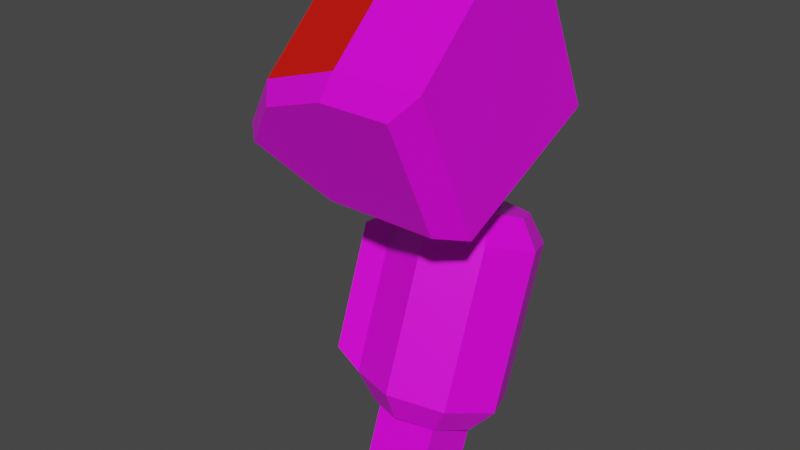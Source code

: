 # Source: mech_armr01.blend  (saved by Blender 3.3.6; exported with 4.5.12 LTS)
import bpy
from mathutils import Matrix  # noqa: F401  (used for matrix-valued properties, if any)

bpy.ops.wm.read_factory_settings(use_empty=True)
scene = bpy.context.scene
scene.name = 'Scene'

# ---- collections
col_armr01 = bpy.data.collections.new('armr01'); scene.collection.children.link(col_armr01)

# ---- images (referenced by path relative to the original .blend; pixels are not part of the script)
import os
ASSET_DIR = os.environ.get("B2B_ASSET_DIR", "")  # directory of the original .blend (textures are referenced by path, not embedded)
HERE = os.path.dirname(os.path.abspath(__file__))  # packed textures are extracted next to this script under _unpacked/

def load_image(name, relpath, width, height, colorspace="sRGB"):
    """Load a texture the original file referenced (path relative to the .blend, or extracted next to this script)."""
    p = next((c for c in (os.path.join(HERE, relpath), os.path.join(ASSET_DIR, relpath)) if relpath and os.path.exists(c)), "")
    if p:
        img = bpy.data.images.load(p, check_existing=True)
        img.name = name
    else:  # same state as the original file: an image datablock whose file is absent (Cycles renders it pink)
        img = bpy.data.images.new(name, width, height)
        img.source = "FILE"
        img.filepath = "//" + (relpath or name)
    img.colorspace_settings.name = colorspace
    return img
img_tex_armr01_png = load_image('tex_armr01.png', 'tex_armr01.png', 1024, 1024, 'sRGB')

# ---- materials (node trees are filled in below, after node groups)
mat_mat_armr = bpy.data.materials.new('mat_armr')
mat_mat_armr.alpha_threshold = 0.0
mat_mat_armr.use_backface_culling = True
mat_mat_armr.use_transparent_shadow = False
mat_mat_armr.line_color = (0.0, 0.0, 0.0, 1.0)
mat_mat_team = bpy.data.materials.new('mat_team')
mat_mat_team.use_backface_culling = True
mat_mat_team.use_transparent_shadow = False

# ---- material node trees
mat_mat_armr.use_nodes = True; mat_mat_armr.node_tree.nodes.clear()
_N = mat_mat_armr.node_tree.nodes; _L = mat_mat_armr.node_tree.links
n0 = _N.new('ShaderNodeOutputMaterial'); n0.name = 'Material Output'; n0.location = (300, 300)
n1 = _N.new('ShaderNodeBsdfPrincipled'); n1.name = 'Principled BSDF'; n1.location = (10, 300)
n1.distribution = 'GGX'
n1.subsurface_method = 'BURLEY'
n1.inputs[2].default_value = 0.4
n1.inputs[3].default_value = 1.45
n1.inputs[27].default_value = (0.0, 0.0, 0.0, 1.0)
n1.inputs[28].default_value = 1.0
n2 = _N.new('ShaderNodeTexImage'); n2.name = 'Image Texture.001'; n2.location = (-254, 300)
n2.image = img_tex_armr01_png
n2.interpolation = 'Closest'
_L.new(n1.outputs[0], n0.inputs[0])
_L.new(n2.outputs[0], n1.inputs[0])
n0.is_active_output = True
mat_mat_team.use_nodes = True; mat_mat_team.node_tree.nodes.clear()
_N = mat_mat_team.node_tree.nodes; _L = mat_mat_team.node_tree.links
n0 = _N.new('ShaderNodeBsdfPrincipled'); n0.name = 'Principled BSDF'; n0.location = (10, 300)
n0.distribution = 'GGX'
n0.subsurface_method = 'BURLEY'
n0.inputs[0].default_value = (0.8, 0.004458, 0.0, 1.0)
n0.inputs[3].default_value = 1.45
n0.inputs[27].default_value = (0.0, 0.0, 0.0, 1.0)
n0.inputs[28].default_value = 1.0
n1 = _N.new('ShaderNodeOutputMaterial'); n1.name = 'Material Output'; n1.location = (300, 300)
_L.new(n0.outputs[0], n1.inputs[0])
n1.is_active_output = True

# ---- world
world_world = bpy.data.worlds.new('World'); scene.world = world_world
world_world.use_nodes = True; world_world.node_tree.nodes.clear()
_N = world_world.node_tree.nodes; _L = world_world.node_tree.links
n0 = _N.new('ShaderNodeOutputWorld'); n0.name = 'World Output'; n0.location = (300, 300)
n1 = _N.new('ShaderNodeBackground'); n1.name = 'Background'; n1.location = (10, 300)
n1.inputs[0].default_value = (0.05088, 0.05088, 0.05088, 1.0)
_L.new(n1.outputs[0], n0.inputs[0])
n0.is_active_output = True
world_world.color = (0.05088, 0.05088, 0.05088)
world_world.use_sun_shadow = False
world_world.sun_shadow_jitter_overblur = 0.0

# ---- meshes
me_arm = bpy.data.meshes.new('arm')
me_arm.from_pydata([(-0.1101, 0.03753, -0.7764), (-0.1101, -0.07735, -0.7345), (-0.2324, 0.03753, -0.7764), (-0.2324, -0.07735, -0.7345), (-0.09845, 0.001707, -0.1489), (-0.09845, 0.1336, -0.08737), (-0.244, 0.001707, -0.1489), (-0.244, 0.1336, -0.08737), (-0.1348, 0.08389, -0.239), (-0.1348, 0.1498, -0.2083), (-0.2076, 0.08389, -0.239), (-0.2076, 0.1498, -0.2083), (-0.2076, 0.1868, -0.2874), (-0.2076, 0.1208, -0.3182), (-0.1348, 0.1868, -0.2874), (-0.1348, 0.1208, -0.3182), (-0.09845, -0.08987, 0.04752), (-0.09845, 0.04203, 0.109), (-0.244, -0.08987, 0.04752), (-0.244, 0.04203, 0.109), (-0.1101, 0.07735, -0.667), (-0.1101, -0.03753, -0.6251), (-0.2324, 0.07735, -0.667), (-0.2324, -0.03753, -0.6251), (-0.01261, -0.07614, -0.201), (-0.01261, -0.2029, 0.07087), (-0.01261, 0.2139, -0.06579), (-0.01261, 0.08709, 0.2061), (-0.2726, -0.07614, -0.201), (-0.1726, -0.2029, 0.07087), (-0.2726, 0.2139, -0.06579), (-0.1726, 0.08709, 0.2061), (-0.3388, 0.1139, 0.1487), (-0.4388, 0.1674, 0.03391), (-0.3388, -0.1762, 0.01347), (-0.4388, -0.1226, -0.1013), (-0.01261, 0.06886, -0.1334), (-0.01261, -0.07977, 0.1853), (-0.2726, 0.06887, -0.1334), (-0.1726, -0.07977, 0.1853), (-0.4617, 0.02238, -0.03371), (-0.3388, -0.053, 0.1279), (-0.05169, -0.1257, -0.1893), (-0.05169, -0.2272, 0.02818), (-0.2597, -0.1257, -0.1893), (-0.1797, -0.2272, 0.02818), (-0.3126, -0.2057, -0.01774), (-0.3926, -0.1629, -0.1096), (-0.05169, 0.2368, -0.02028), (-0.05169, 0.1354, 0.1972), (-0.2597, 0.2368, -0.02028), (-0.1797, 0.1354, 0.1972), (-0.3126, 0.1568, 0.1513), (-0.3926, 0.1996, 0.05947), (-0.1726, 0.2729, -0.3656), (-0.1726, 0.2524, -0.3049), (-0.2433, 0.2249, -0.2949), (-0.2726, 0.1584, -0.2707), (-0.2433, 0.09196, -0.2465), (-0.1726, 0.009746, -0.2698), (-0.1726, 0.06444, -0.2365), (-0.07361, 0.04828, -0.2839), (-0.1019, 0.09196, -0.2465), (-0.03261, 0.1413, -0.3177), (-0.07261, 0.1584, -0.2707), (-0.07361, 0.2343, -0.3516), (-0.1019, 0.2249, -0.2949), (-0.1726, 0.1703, -0.6475), (-0.2716, -0.05433, -0.5658), (-0.1726, -0.09286, -0.5517), (-0.07361, -0.05433, -0.5658), (-0.03261, 0.0387, -0.5996), (-0.07361, 0.1317, -0.6335), (-0.1726, 0.1137, -0.6801), (-0.2419, 0.08671, -0.6703), (-0.2706, 0.0216, -0.6466), (-0.2419, -0.04352, -0.6229), (-0.1726, -0.07049, -0.6131), (-0.1033, -0.04352, -0.6229), (-0.07461, 0.0216, -0.6466), (-0.1033, 0.08671, -0.6703), (-0.2716, 0.2343, -0.3516), (-0.3126, 0.1413, -0.3177), (-0.2716, 0.04828, -0.2839), (-0.3126, 0.0387, -0.5996), (-0.2716, 0.1317, -0.6335), (-0.3219, 0.2327, -0.3829), (-0.3547, 0.1583, -0.3558), (-0.3547, 0.1038, -0.336), (-0.3219, 0.02934, -0.3089), (-0.3219, 0.1507, -0.6085), (-0.3547, 0.07624, -0.5814), (-0.3547, 0.02168, -0.5615), (-0.3219, -0.05274, -0.5344)], [], [(1, 3, 2, 0), (23, 3, 1, 21), (22, 2, 3, 23), (20, 0, 2, 22), (21, 1, 0, 20), (4, 16, 18, 6), (7, 11, 10, 6), (7, 6, 18, 19), (7, 19, 17, 5), (4, 8, 9, 5), (6, 10, 8, 4), (5, 9, 11, 7), (9, 14, 12, 11), (10, 13, 15, 8), (11, 12, 13, 10), (8, 15, 14, 9), (36, 26, 27, 37), (31, 51, 52, 32), (41, 34, 29, 39), (25, 43, 42, 24), (36, 24, 28, 38), (39, 29, 25, 37), (38, 28, 35, 40), (40, 35, 34, 41), (33, 40, 41, 32), (30, 38, 40, 33), (31, 39, 37, 27), (26, 36, 38, 30), (32, 41, 39, 31), (24, 36, 37, 25), (44, 42, 43, 45, 46, 47), (24, 42, 44, 28), (35, 47, 46, 34), (29, 45, 43, 25), (28, 44, 47, 35), (34, 46, 45, 29), (48, 50, 53, 52, 51, 49), (33, 53, 50, 30), (30, 50, 48, 26), (32, 52, 53, 33), (27, 49, 51, 31), (26, 48, 49, 27), (54, 81, 56, 55), (81, 82, 57, 56), (82, 83, 58, 57), (83, 59, 60, 58), (59, 61, 62, 60), (61, 63, 64, 62), (56, 57, 58, 60, 62, 64, 66, 55), (63, 65, 66, 64), (65, 54, 55, 66), (61, 70, 71, 63), (68, 76, 77, 69), (83, 68, 69, 59), (63, 71, 72, 65), (59, 69, 70, 61), (65, 72, 67, 54), (54, 67, 85, 81), (73, 80, 79, 78, 77, 76, 75, 74), (85, 74, 75, 84), (71, 79, 80, 72), (69, 77, 78, 70), (84, 75, 76, 68), (67, 73, 74, 85), (72, 80, 73, 67), (70, 78, 79, 71), (86, 90, 91, 87), (88, 92, 93, 89), (84, 92, 88, 82), (83, 89, 93, 68), (84, 91, 90, 85), (81, 86, 87, 82), (82, 87, 91, 84), (68, 93, 92, 84), (82, 88, 89, 83), (85, 90, 86, 81), (5, 17, 16, 4)])
me_arm.polygons.foreach_set('material_index', [0, 0, 0, 0, 0, 0, 0, 0, 0, 0, 0, 0, 0, 0, 0, 0, 0, 0, 1, 0, 0, 0, 0, 1, 1, 0, 0, 0, 1, 0, 0, 0, 0, 0, 0, 0, 0, 0, 0, 0, 0, 0, 0, 0, 0, 0, 0, 0, 0, 0, 0, 0, 0, 0, 0, 0, 0, 0, 0, 0, 0, 0, 0, 0, 0, 0, 0, 0, 0, 0, 0, 0, 0, 0, 0, 0, 0])
_uv = me_arm.uv_layers.new(name='UVMap')
_uv.uv.foreach_set('vector', [0.7691, 0.2444, 0.7691, 0.3219, 0.6915, 0.3219, 0.6915, 0.2444, 0.6176, 0.08922, 0.6915, 0.08922, 0.6915, 0.1668, 0.6176, 0.1668, 0.6176, 0.01166, 0.6915, 0.01166, 0.6915, 0.08922, 0.6176, 0.08922, 0.6176, 0.2444, 0.6915, 0.2444, 0.6915, 0.3219, 0.6176, 0.3219, 0.6176, 0.1668, 0.6915, 0.1668, 0.6915, 0.2444, 0.6176, 0.2444, 0.4619, 0.7199, 0.3244, 0.7199, 0.3244, 0.6275, 0.4619, 0.6275, 0.4619, 0.5352, 0.5393, 0.5583, 0.5393, 0.6045, 0.4619, 0.6275, 0.4619, 0.5352, 0.4619, 0.6275, 0.3244, 0.6275, 0.3244, 0.5352, 0.4619, 0.5352, 0.3244, 0.5352, 0.3244, 0.4429, 0.4619, 0.4429, 0.4619, 0.7199, 0.5393, 0.743, 0.5393, 0.7891, 0.4619, 0.8122, 0.4619, 0.6275, 0.5393, 0.6506, 0.5393, 0.6968, 0.4619, 0.7199, 0.4619, 0.4429, 0.5393, 0.4659, 0.5393, 0.5121, 0.4619, 0.5352, 0.5393, 0.4659, 0.5947, 0.4659, 0.5947, 0.5121, 0.5393, 0.5121, 0.5393, 0.6506, 0.5947, 0.6506, 0.5947, 0.6968, 0.5393, 0.6968, 0.5393, 0.5583, 0.5947, 0.5583, 0.5947, 0.6045, 0.5393, 0.6045, 0.5393, 0.743, 0.5947, 0.743, 0.5947, 0.7891, 0.5393, 0.7891, 0.1564, 0.8401, 0.0487, 0.837, 0.05451, 0.6349, 0.1599, 0.6224, 0.05157, 0.5265, 0.02046, 0.5146, 0.02242, 0.4191, 0.05402, 0.4071, 0.157, 0.4272, 0.2607, 0.4045, 0.2667, 0.5262, 0.1568, 0.5311, 0.2616, 0.6377, 0.2993, 0.6563, 0.3011, 0.8173, 0.2638, 0.8389, 0.1513, 0.01303, 0.2513, 0.01166, 0.2532, 0.1743, 0.1539, 0.1745, 0.1568, 0.5311, 0.2667, 0.5262, 0.2616, 0.6377, 0.1599, 0.6224, 0.1539, 0.1745, 0.2532, 0.1743, 0.2526, 0.2992, 0.1557, 0.3038, 0.1557, 0.3038, 0.2526, 0.2992, 0.2607, 0.4045, 0.157, 0.4272, 0.0589, 0.302, 0.1557, 0.3038, 0.157, 0.4272, 0.05402, 0.4071, 0.05449, 0.1773, 0.1539, 0.1745, 0.1557, 0.3038, 0.0589, 0.302, 0.05157, 0.5265, 0.1568, 0.5311, 0.1599, 0.6224, 0.05451, 0.6349, 0.0514, 0.01493, 0.1513, 0.01303, 0.1539, 0.1745, 0.05449, 0.1773, 0.05402, 0.4071, 0.157, 0.4272, 0.1568, 0.5311, 0.05157, 0.5265, 0.2638, 0.8389, 0.1564, 0.8401, 0.1599, 0.6224, 0.2616, 0.6377, 0.7703, 0.8564, 0.7703, 0.9883, 0.618, 0.9883, 0.618, 0.9071, 0.6501, 0.8228, 0.7144, 0.772, 0.2513, 0.01166, 0.2835, 0.03573, 0.285, 0.1658, 0.2532, 0.1743, 0.2526, 0.2992, 0.2872, 0.3202, 0.2936, 0.4045, 0.2607, 0.4045, 0.2667, 0.5262, 0.3011, 0.5228, 0.297, 0.612, 0.2616, 0.6377, 0.2532, 0.1743, 0.2859, 0.1786, 0.2854, 0.2785, 0.2526, 0.2992, 0.2607, 0.4045, 0.2932, 0.4159, 0.298, 0.5132, 0.2667, 0.5262, 0.9447, 0.01166, 0.9447, 0.1436, 0.8888, 0.228, 0.8245, 0.1772, 0.7924, 0.09287, 0.7924, 0.01166, 0.0589, 0.302, 0.02554, 0.2823, 0.02201, 0.1826, 0.05449, 0.1773, 0.05449, 0.1773, 0.02253, 0.1698, 0.02005, 0.03993, 0.0514, 0.01493, 0.05402, 0.4071, 0.02121, 0.4081, 0.02512, 0.324, 0.0589, 0.302, 0.05451, 0.6349, 0.02052, 0.6094, 0.01817, 0.5226, 0.05157, 0.5265, 0.0487, 0.837, 0.01166, 0.8146, 0.01631, 0.653, 0.05451, 0.6349, 0.3638, 0.3516, 0.3638, 0.4195, 0.3244, 0.4098, 0.3244, 0.3613, 0.7862, 0.7093, 0.8542, 0.7093, 0.8445, 0.7487, 0.7959, 0.7487, 0.6436, 0.7093, 0.7116, 0.7093, 0.7019, 0.7487, 0.6533, 0.7487, 0.3638, 0.01166, 0.3638, 0.07964, 0.3244, 0.06993, 0.3244, 0.02137, 0.3638, 0.07964, 0.3638, 0.1476, 0.3244, 0.1379, 0.3244, 0.08935, 0.3638, 0.1476, 0.3638, 0.2156, 0.3244, 0.2059, 0.3244, 0.1573, 0.8267, 0.2513, 0.8753, 0.2513, 0.9096, 0.2856, 0.9096, 0.3342, 0.8753, 0.3685, 0.8267, 0.3685, 0.7924, 0.3342, 0.7924, 0.2856, 0.3638, 0.2156, 0.3638, 0.2836, 0.3244, 0.2739, 0.3244, 0.2253, 0.3638, 0.2836, 0.3638, 0.3516, 0.3244, 0.3419, 0.3244, 0.2933, 0.3638, 0.1476, 0.5542, 0.1476, 0.5542, 0.2156, 0.3638, 0.2156, 0.5542, 0.01166, 0.5943, 0.02185, 0.5943, 0.06944, 0.5542, 0.07964, 0.3638, 0.01166, 0.5542, 0.01166, 0.5542, 0.07964, 0.3638, 0.07964, 0.3638, 0.2156, 0.5542, 0.2156, 0.5542, 0.2836, 0.3638, 0.2836, 0.3638, 0.07964, 0.5542, 0.07964, 0.5542, 0.1476, 0.3638, 0.1476, 0.3638, 0.2836, 0.5542, 0.2836, 0.5542, 0.3516, 0.3638, 0.3516, 0.3638, 0.3516, 0.5542, 0.3516, 0.5542, 0.4195, 0.3638, 0.4195, 0.9085, 0.8057, 0.9085, 0.8533, 0.8748, 0.8869, 0.8272, 0.8869, 0.7936, 0.8533, 0.7936, 0.8057, 0.8272, 0.772, 0.8748, 0.772, 0.7862, 0.483, 0.7964, 0.4429, 0.844, 0.4429, 0.8542, 0.483, 0.5542, 0.2156, 0.5943, 0.2258, 0.5943, 0.2734, 0.5542, 0.2836, 0.5542, 0.07964, 0.5943, 0.08984, 0.5943, 0.1374, 0.5542, 0.1476, 0.6436, 0.483, 0.6538, 0.4429, 0.7014, 0.4429, 0.7116, 0.483, 0.5542, 0.3516, 0.5943, 0.3618, 0.5943, 0.4094, 0.5542, 0.4195, 0.5542, 0.2836, 0.5943, 0.2938, 0.5943, 0.3414, 0.5542, 0.3516, 0.5542, 0.1476, 0.5943, 0.1578, 0.5943, 0.2054, 0.5542, 0.2156, 0.793, 0.6723, 0.793, 0.52, 0.8474, 0.52, 0.8474, 0.6723, 0.6504, 0.6723, 0.6504, 0.52, 0.7048, 0.52, 0.7048, 0.6723, 0.618, 0.501, 0.6504, 0.52, 0.6504, 0.6723, 0.618, 0.6913, 0.7373, 0.6913, 0.7048, 0.6723, 0.7048, 0.52, 0.7373, 0.501, 0.8542, 0.483, 0.8474, 0.52, 0.793, 0.52, 0.7862, 0.483, 0.7862, 0.7093, 0.793, 0.6723, 0.8474, 0.6723, 0.8542, 0.7093, 0.8798, 0.6913, 0.8474, 0.6723, 0.8474, 0.52, 0.8798, 0.501, 0.7116, 0.483, 0.7048, 0.52, 0.6504, 0.52, 0.6436, 0.483, 0.6436, 0.7093, 0.6504, 0.6723, 0.7048, 0.6723, 0.7116, 0.7093, 0.7606, 0.501, 0.793, 0.52, 0.793, 0.6723, 0.7606, 0.6913, 0.4619, 0.8122, 0.3244, 0.8122, 0.3244, 0.7199, 0.4619, 0.7199])
me_arm.materials.append(mat_mat_armr)
me_arm.materials.append(mat_mat_team)
me_arm.use_remesh_preserve_volume = False
me_arm.use_remesh_preserve_attributes = False
me_arm.use_mirror_vertex_groups = False
me_arm.use_paint_bone_selection = False
me_arm.use_paint_mask = True
me_arm.update()
arm_armature = bpy.data.armatures.new('Armature')  # bones are not reproduced

# ---- objects
ob_arm = bpy.data.objects.new('arm', me_arm)
ob_armature = bpy.data.objects.new('Armature', arm_armature)

# ---- transforms, parenting, visibility, modifiers, constraints
ob_arm.parent = ob_armature
ob_arm.location = (0.002485, 0.0, 0.0)
ob_arm.lock_rotations_4d = False
ob_arm.empty_display_type = 'ARROWS'
ob_arm.lineart.crease_threshold = 0.0
_vg = ob_arm.vertex_groups.new(name='lower')
_vg.add([0, 1, 2, 3, 20, 21, 22, 23, 54, 55, 56, 57, 58, 59, 60, 61, 62, 63, 64, 65, 66, 67, 68, 69, 70, 71, 72, 73, 74, 75, 76, 77, 78, 79, 80, 81, 82, 83, 84, 85, 86, 87, 88, 89, 90, 91, 92, 93], 1.0, 'REPLACE')
_vg = ob_arm.vertex_groups.new(name='upper')
_vg.add([4, 5, 6, 7, 8, 9, 10, 11, 12, 13, 14, 15, 16, 17, 18, 19], 1.0, 'REPLACE')
_vg = ob_arm.vertex_groups.new(name='shoulder')
_vg.add([24, 25, 26, 27, 28, 29, 30, 31, 32, 33, 34, 35, 36, 37, 38, 39, 40, 41, 42, 43, 44, 45, 46, 47, 48, 49, 50, 51, 52, 53], 1.0, 'REPLACE')
_vg = ob_arm.vertex_groups.new(name='hand')
_vg = ob_arm.vertex_groups.new(name='arm_ik_pole')
_vg = ob_arm.vertex_groups.new(name='arm_ik_target')
_m = ob_arm.modifiers.new('Armature', 'ARMATURE')
_m.object = ob_armature
ob_armature.location = (0.0, 0.0, 0.0)
ob_armature.show_in_front = True
ob_armature.lineart.crease_threshold = 0.0

# ---- collection membership
col_armr01.objects.link(ob_arm)
col_armr01.objects.link(ob_armature)

# ---- scene / render settings (as saved in the file)
scene.frame_start = 1; scene.frame_end = 30; scene.frame_set(1)
scene.render.engine = 'BLENDER_EEVEE_NEXT'
scene.cycles.use_denoising = False
scene.cycles.samples = 128
scene.cycles.sampling_pattern = 'TABULATED_SOBOL'
scene.cycles.use_adaptive_sampling = False
scene.cycles.use_light_tree = False
scene.view_settings.view_transform = 'Filmic'
bpy.context.view_layer.update()

# ---- added for rendering (the .blend has no active camera and no usable light): camera, sun
cam_auto = bpy.data.cameras.new('AutoCamera')
cam_auto.lens = 50.0
cam_auto.sensor_width = 36.0
cam_auto.clip_end = 1000.0
ob_auto_camera = bpy.data.objects.new('AutoCamera', cam_auto)
scene.collection.objects.link(ob_auto_camera)
ob_auto_camera.location = (0.866678, -1.29877, 0.595948)
ob_auto_camera.rotation_euler = (1.09748, -7.21219e-08, 0.694738)
scene.camera = ob_auto_camera
light_auto_sun = bpy.data.lights.new('AutoSun', 'SUN')
light_auto_sun.energy = 3.0
light_auto_sun.angle = 0.0523599
ob_auto_sun = bpy.data.objects.new('AutoSun', light_auto_sun)
scene.collection.objects.link(ob_auto_sun)
ob_auto_sun.rotation_euler = (0.872665, 0.174533, 0.523599)
bpy.context.view_layer.update()
